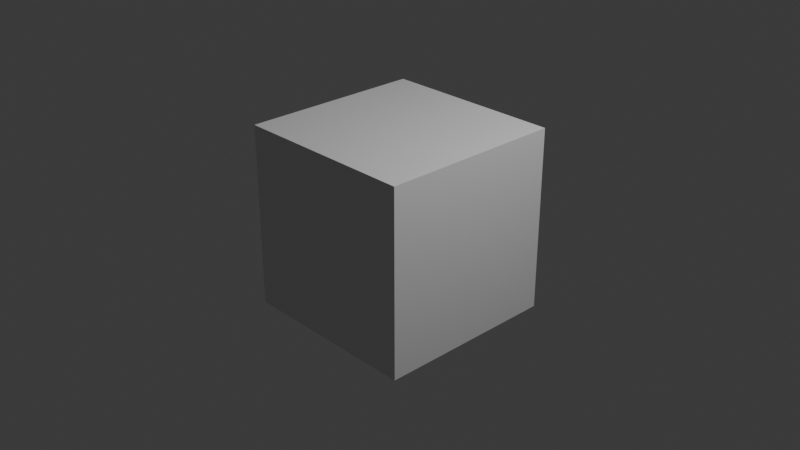 # Source: startup.blend  (saved by Blender 4.2.66; exported with 4.5.12 LTS)
import bpy
from mathutils import Matrix  # noqa: F401  (used for matrix-valued properties, if any)

bpy.ops.wm.read_factory_settings(use_empty=True)
scene = bpy.context.scene
scene.name = 'Scene'

# ---- collections
col_collection = bpy.data.collections.new('Collection'); scene.collection.children.link(col_collection)

# ---- materials (node trees are filled in below, after node groups)
mat_material = bpy.data.materials.new('Material')
mat_material.alpha_threshold = 0.0
mat_material.roughness = 0.5
mat_material.line_color = (0.0, 0.0, 0.0, 1.0)

# ---- material node trees
mat_material.use_nodes = True; mat_material.node_tree.nodes.clear()
_N = mat_material.node_tree.nodes; _L = mat_material.node_tree.links
n0 = _N.new('ShaderNodeOutputMaterial'); n0.name = 'Material Output'; n0.location = (300, 300)
n1 = _N.new('ShaderNodeBsdfPrincipled'); n1.name = 'Principled BSDF'; n1.location = (10, 300)
n1.inputs[3].default_value = 1.45
_L.new(n1.outputs[0], n0.inputs[0])
n0.is_active_output = True

# ---- world
world_world = bpy.data.worlds.new('World'); scene.world = world_world
world_world.use_nodes = True; world_world.node_tree.nodes.clear()
_N = world_world.node_tree.nodes; _L = world_world.node_tree.links
n0 = _N.new('ShaderNodeOutputWorld'); n0.name = 'World Output'; n0.location = (300, 300)
n1 = _N.new('ShaderNodeBackground'); n1.name = 'Background'; n1.location = (10, 300)
n1.inputs[0].default_value = (0.05088, 0.05088, 0.05088, 1.0)
_L.new(n1.outputs[0], n0.inputs[0])
n0.is_active_output = True
world_world.color = (0.05088, 0.05088, 0.05088)
world_world.sun_shadow_jitter_overblur = 0.0

# ---- cameras
cam_camera = bpy.data.cameras.new('Camera')
cam_camera.clip_end = 100.0
cam_camera.ortho_scale = 7.314

# ---- lights
light_light = bpy.data.lights.new('Light', 'POINT')
light_light.energy = 1000.0
light_light.shadow_soft_size = 0.1

# ---- meshes
me_cube = bpy.data.meshes.new('Cube')
me_cube.from_pydata([(1.0, 1.0, 1.0), (1.0, 1.0, -1.0), (1.0, -1.0, 1.0), (1.0, -1.0, -1.0), (-1.0, 1.0, 1.0), (-1.0, 1.0, -1.0), (-1.0, -1.0, 1.0), (-1.0, -1.0, -1.0)], [], [(0, 4, 6, 2), (3, 2, 6, 7), (7, 6, 4, 5), (5, 1, 3, 7), (1, 0, 2, 3), (5, 4, 0, 1)])
_uv = me_cube.uv_layers.new(name='UVMap')
_uv.uv.foreach_set('vector', [0.625, 0.5, 0.875, 0.5, 0.875, 0.75, 0.625, 0.75, 0.375, 0.75, 0.625, 0.75, 0.625, 1.0, 0.375, 1.0, 0.375, 0.0, 0.625, 0.0, 0.625, 0.25, 0.375, 0.25, 0.125, 0.5, 0.375, 0.5, 0.375, 0.75, 0.125, 0.75, 0.375, 0.5, 0.625, 0.5, 0.625, 0.75, 0.375, 0.75, 0.375, 0.25, 0.625, 0.25, 0.625, 0.5, 0.375, 0.5])
me_cube.materials.append(mat_material)
me_cube.use_mirror_vertex_groups = False
me_cube.update()

# ---- objects
ob_cube = bpy.data.objects.new('Cube', me_cube)
ob_light = bpy.data.objects.new('Light', light_light)
ob_camera = bpy.data.objects.new('Camera', cam_camera)

# ---- transforms, parenting, visibility, modifiers, constraints
ob_cube.location = (0.0, 0.0, 0.0)
ob_cube.lock_rotations_4d = False
ob_cube.empty_display_type = 'ARROWS'
ob_cube.lineart.crease_threshold = 0.0
ob_light.location = (4.076, 1.005, 5.904)
ob_light.rotation_euler = (0.6503, 0.05522, 1.866)
ob_light.lock_rotations_4d = False
ob_light.empty_display_type = 'ARROWS'
ob_light.color = (0.0, 0.0, 0.0, 0.0)
ob_light.lineart.crease_threshold = 0.0
ob_camera.location = (7.359, -6.926, 4.958)
ob_camera.rotation_euler = (1.109, 0.0, 0.8149)
ob_camera.lock_rotations_4d = False
ob_camera.empty_display_type = 'ARROWS'
ob_camera.color = (0.0, 0.0, 0.0, 0.0)
ob_camera.display_type = 'WIRE'
ob_camera.lineart.crease_threshold = 0.0

# ---- collection membership
col_collection.objects.link(ob_cube)
col_collection.objects.link(ob_light)
col_collection.objects.link(ob_camera)

# ---- scene / render settings (as saved in the file)
scene.camera = ob_camera
scene.frame_start = 1; scene.frame_end = 250; scene.frame_set(1)
scene.render.engine = 'CYCLES'
scene.render.image_settings.file_format = 'OPEN_EXR_MULTILAYER'
scene.render.image_settings.color_depth = '32'
scene.render.image_settings.exr_codec = 'DWAA'
scene.render.fps = 30
scene.cycles.samples = 256
scene.cycles.adaptive_threshold = 0.1
bpy.context.view_layer.update()
